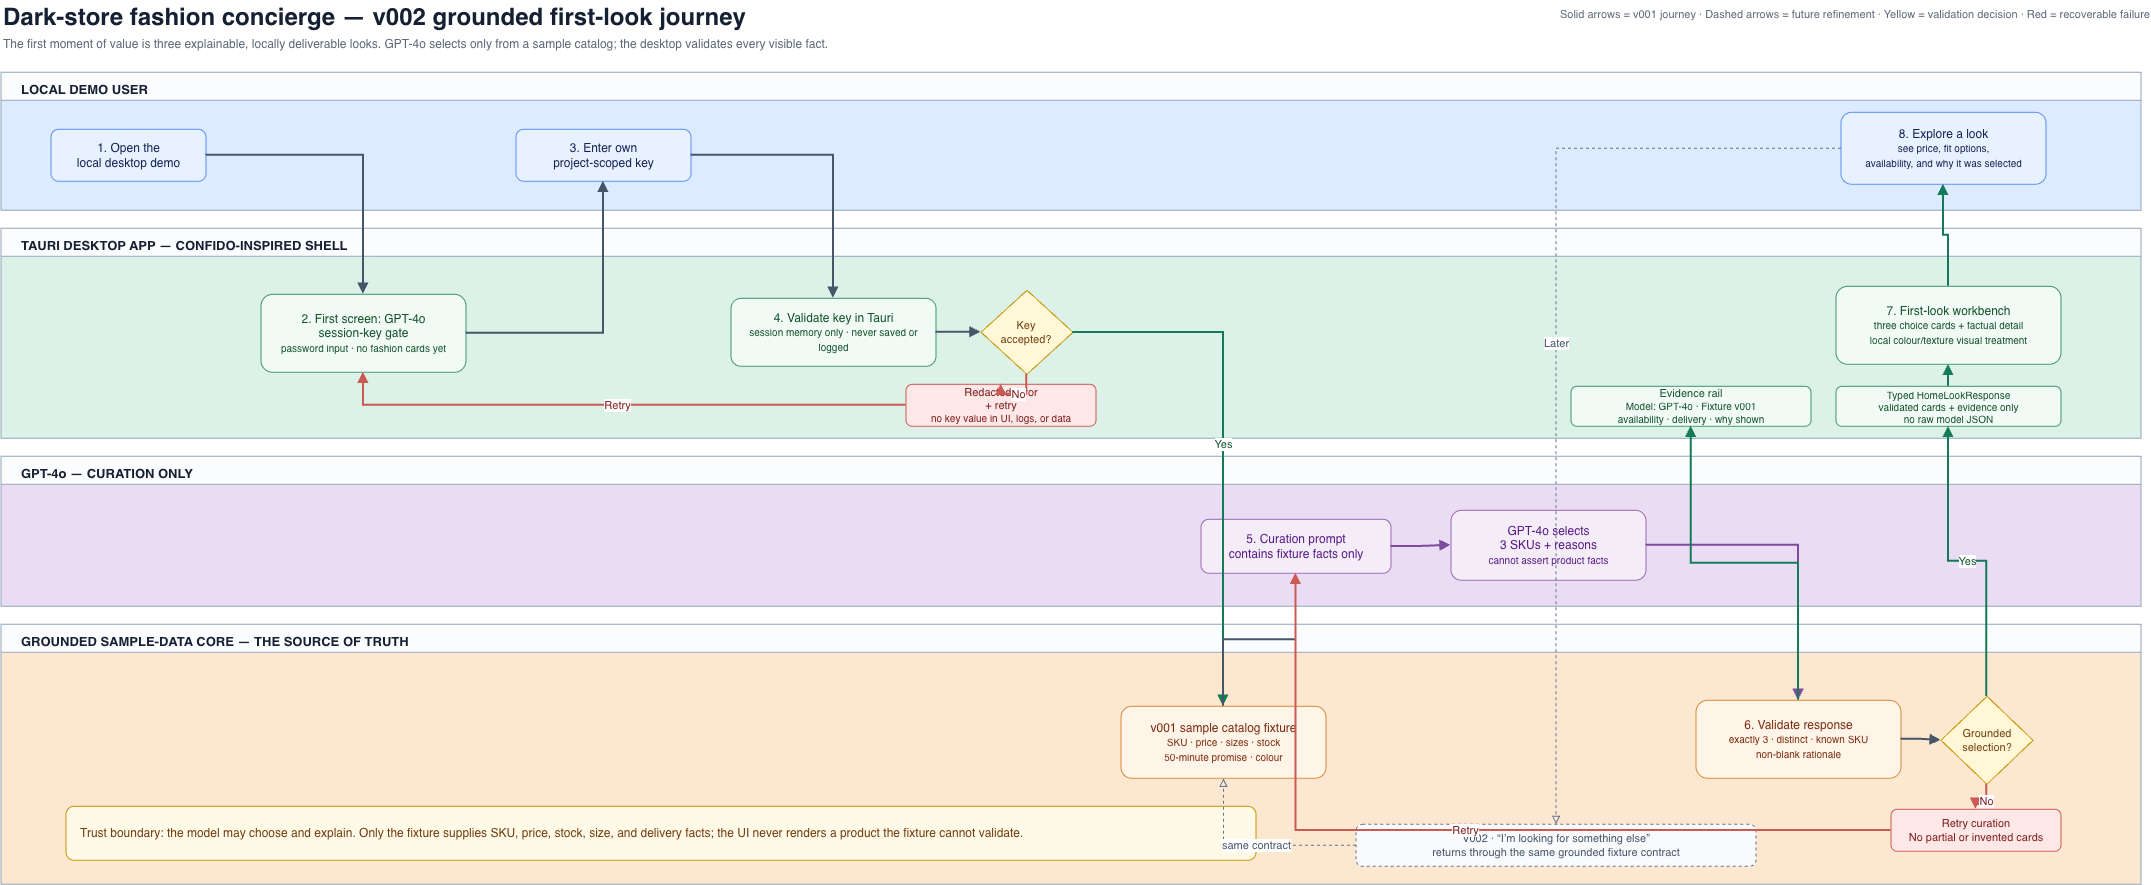

The diagram above was exported from draw.io. Its source (the exported page's mxGraphModel, read from the mxfile embedded in the PNG):
<mxGraphModel dx="2211" dy="1577" grid="1" gridSize="10" guides="1" tooltips="1" connect="1" arrows="1" fold="1" page="1" pageScale="1" pageWidth="2300" pageHeight="1050" math="0" shadow="0">
  <root>
    <mxCell id="0" />
    <mxCell id="1" parent="0" />
    <mxCell id="title" parent="1" style="text;html=1;strokeColor=none;fillColor=none;align=left;verticalAlign=middle;fontStyle=1;fontSize=24;fontColor=#162033;" value="Dark-store fashion concierge — v002 grounded first-look journey" vertex="1">
      <mxGeometry height="34" width="1880" x="40" y="16" as="geometry" />
    </mxCell>
    <mxCell id="subtitle" parent="1" style="text;html=1;strokeColor=none;fillColor=none;align=left;verticalAlign=middle;fontSize=12;fontColor=#5D6878;" value="The first moment of value is three explainable, locally deliverable looks. GPT-4o selects only from a sample catalog; the desktop validates every visible fact." vertex="1">
      <mxGeometry height="24" width="2050" x="40" y="48" as="geometry" />
    </mxCell>
    <mxCell id="legend" parent="1" style="text;html=1;strokeColor=none;fillColor=none;align=right;verticalAlign=middle;fontSize=11;fontColor=#5D6878;" value="Solid arrows = v001 journey   ·   Dashed arrows = future refinement   ·   Yellow = validation decision   ·   Red = recoverable failure" vertex="1">
      <mxGeometry height="28" width="1080" x="1110" y="16" as="geometry" />
    </mxCell>
    <mxCell id="laneUser" parent="1" style="swimlane;html=1;horizontal=1;startSize=28;rounded=0;fillColor=#FBFCFE;swimlaneFillColor=#DCEBFF;strokeColor=#93A4B8;" value="" vertex="1">
      <mxGeometry height="138" width="2140" x="40" y="88" as="geometry" />
    </mxCell>
    <mxCell id="laneDesktop" parent="1" style="swimlane;html=1;horizontal=1;startSize=28;rounded=0;fillColor=#FBFCFE;swimlaneFillColor=#DCF1E8;strokeColor=#93A4B8;" value="" vertex="1">
      <mxGeometry height="210" width="2140" x="40" y="244" as="geometry" />
    </mxCell>
    <mxCell id="laneModel" parent="1" style="swimlane;html=1;horizontal=1;startSize=28;rounded=0;fillColor=#FBFCFE;swimlaneFillColor=#EADDF3;strokeColor=#93A4B8;" value="" vertex="1">
      <mxGeometry height="150" width="2140" x="40" y="472" as="geometry" />
    </mxCell>
    <mxCell id="laneTruth" parent="1" style="swimlane;html=1;horizontal=1;startSize=28;rounded=0;fillColor=#FBFCFE;swimlaneFillColor=#FCE7D1;strokeColor=#93A4B8;" value="" vertex="1">
      <mxGeometry height="260" width="2140" x="40" y="640" as="geometry" />
    </mxCell>
    <mxCell id="userLabel" parent="1" style="text;html=1;strokeColor=none;fillColor=none;align=left;verticalAlign=middle;fontStyle=1;fontSize=13;fontColor=#162033;" value="LOCAL DEMO USER" vertex="1">
      <mxGeometry height="22" width="230" x="58" y="94" as="geometry" />
    </mxCell>
    <mxCell id="desktopLabel" parent="1" style="text;html=1;strokeColor=none;fillColor=none;align=left;verticalAlign=middle;fontStyle=1;fontSize=13;fontColor=#162033;" value="TAURI DESKTOP APP — CONFIDO-INSPIRED SHELL" vertex="1">
      <mxGeometry height="22" width="430" x="58" y="250" as="geometry" />
    </mxCell>
    <mxCell id="modelLabel" parent="1" style="text;html=1;strokeColor=none;fillColor=none;align=left;verticalAlign=middle;fontStyle=1;fontSize=13;fontColor=#162033;" value="GPT-4o — CURATION ONLY" vertex="1">
      <mxGeometry height="22" width="300" x="58" y="478" as="geometry" />
    </mxCell>
    <mxCell id="truthLabel" parent="1" style="text;html=1;strokeColor=none;fillColor=none;align=left;verticalAlign=middle;fontStyle=1;fontSize=13;fontColor=#162033;" value="GROUNDED SAMPLE-DATA CORE — THE SOURCE OF TRUTH" vertex="1">
      <mxGeometry height="22" width="470" x="58" y="646" as="geometry" />
    </mxCell>
    <mxCell id="userOpen" parent="1" style="rounded=1;whiteSpace=wrap;html=1;align=center;verticalAlign=middle;spacing=6;fillColor=#E8F1FF;strokeColor=#5B8DEF;fontColor=#172554;fontSize=12;" value="1. Open the&lt;br&gt;local desktop demo" vertex="1">
      <mxGeometry height="52" width="155" x="90" y="145" as="geometry" />
    </mxCell>
    <mxCell id="keyGate" parent="1" style="rounded=1;whiteSpace=wrap;html=1;align=center;verticalAlign=middle;spacing=6;fillColor=#F2FAF5;strokeColor=#3D9470;fontColor=#14532D;fontSize=12;" value="2. First screen: GPT-4o&lt;br&gt;session-key gate&lt;br&gt;&lt;font style=&quot;font-size:10px&quot;&gt;password input · no fashion cards yet&lt;/font&gt;" vertex="1">
      <mxGeometry height="78" width="205" x="300" y="310" as="geometry" />
    </mxCell>
    <mxCell id="userEnterKey" parent="1" style="rounded=1;whiteSpace=wrap;html=1;align=center;verticalAlign=middle;spacing=6;fillColor=#E8F1FF;strokeColor=#5B8DEF;fontColor=#172554;fontSize=12;" value="3. Enter own&lt;br&gt;project-scoped key" vertex="1">
      <mxGeometry height="52" width="175" x="555" y="145" as="geometry" />
    </mxCell>
    <mxCell id="validateKey" parent="1" style="rounded=1;whiteSpace=wrap;html=1;align=center;verticalAlign=middle;spacing=6;fillColor=#F2FAF5;strokeColor=#3D9470;fontColor=#14532D;fontSize=12;" value="4. Validate key in Tauri&lt;br&gt;&lt;font style=&quot;font-size:10px&quot;&gt;session memory only · never saved or logged&lt;/font&gt;" vertex="1">
      <mxGeometry height="68" width="205" x="770" y="314" as="geometry" />
    </mxCell>
    <mxCell id="keyDecision" parent="1" style="rhombus;whiteSpace=wrap;html=1;align=center;verticalAlign=middle;spacing=6;fillColor=#FFF7D6;strokeColor=#C79400;fontColor=#713F12;fontSize=11;" value="Key&lt;br&gt;accepted?" vertex="1">
      <mxGeometry height="84" width="92" x="1020" y="306" as="geometry" />
    </mxCell>
    <mxCell id="keyFailure" parent="1" style="rounded=1;whiteSpace=wrap;html=1;align=center;verticalAlign=middle;spacing=6;fillColor=#FDE8E7;strokeColor=#CC5A54;fontColor=#7F1D1D;fontSize=11;" value="Redacted error&lt;br&gt;+ retry&lt;br&gt;&lt;font style=&quot;font-size:10px&quot;&gt;no key value in UI, logs, or data&lt;/font&gt;" vertex="1">
      <mxGeometry height="42" width="190" x="945" y="400" as="geometry" />
    </mxCell>
    <mxCell id="fixture" parent="1" style="rounded=1;whiteSpace=wrap;html=1;align=center;verticalAlign=middle;spacing=6;fillColor=#FFF4E8;strokeColor=#D98A38;fontColor=#7C2D12;fontSize=12;" value="v001 sample catalog fixture&lt;br&gt;&lt;font style=&quot;font-size:10px&quot;&gt;SKU · price · sizes · stock&lt;br&gt;50-minute promise · colour&lt;/font&gt;" vertex="1">
      <mxGeometry height="72" width="205" x="1160" y="722" as="geometry" />
    </mxCell>
    <mxCell id="modelPrompt" parent="1" style="rounded=1;whiteSpace=wrap;html=1;align=center;verticalAlign=middle;spacing=6;fillColor=#F4EDF8;strokeColor=#9A66B3;fontColor=#581C87;fontSize=12;" value="5. Curation prompt&lt;br&gt;contains fixture facts only" vertex="1">
      <mxGeometry height="54" width="190" x="1240" y="535" as="geometry" />
    </mxCell>
    <mxCell id="modelChoice" parent="1" style="rounded=1;whiteSpace=wrap;html=1;align=center;verticalAlign=middle;spacing=6;fillColor=#F4EDF8;strokeColor=#9A66B3;fontColor=#581C87;fontSize=12;" value="GPT-4o selects&lt;br&gt;3 SKUs + reasons&lt;br&gt;&lt;font style=&quot;font-size:10px&quot;&gt;cannot assert product facts&lt;/font&gt;" vertex="1">
      <mxGeometry height="70" width="195" x="1490" y="526" as="geometry" />
    </mxCell>
    <mxCell id="selectionCheck" parent="1" style="rounded=1;whiteSpace=wrap;html=1;align=center;verticalAlign=middle;spacing=6;fillColor=#FFF4E8;strokeColor=#D98A38;fontColor=#7C2D12;fontSize=12;" value="6. Validate response&lt;br&gt;&lt;font style=&quot;font-size:10px&quot;&gt;exactly 3 · distinct · known SKU&lt;br&gt;non-blank rationale&lt;/font&gt;" vertex="1">
      <mxGeometry height="78" width="205" x="1735" y="716" as="geometry" />
    </mxCell>
    <mxCell id="groundedDecision" parent="1" style="rhombus;whiteSpace=wrap;html=1;align=center;verticalAlign=middle;spacing=6;fillColor=#FFF7D6;strokeColor=#C79400;fontColor=#713F12;fontSize=11;" value="Grounded&lt;br&gt;selection?" vertex="1">
      <mxGeometry height="88" width="92" x="1980" y="712" as="geometry" />
    </mxCell>
    <mxCell id="selectionFailure" parent="1" style="rounded=1;whiteSpace=wrap;html=1;align=center;verticalAlign=middle;spacing=6;fillColor=#FDE8E7;strokeColor=#CC5A54;fontColor=#7F1D1D;fontSize=11;" value="Retry curation&lt;br&gt;No partial or invented cards" vertex="1">
      <mxGeometry height="42" width="170" x="1930" y="825" as="geometry" />
    </mxCell>
    <mxCell id="workbench" parent="1" style="rounded=1;whiteSpace=wrap;html=1;align=center;verticalAlign=middle;spacing=6;fillColor=#F2FAF5;strokeColor=#3D9470;fontColor=#14532D;fontSize=12;" value="7. First-look workbench&lt;br&gt;&lt;font style=&quot;font-size:10px&quot;&gt;three choice cards + factual detail&lt;br&gt;local colour/texture visual treatment&lt;/font&gt;" vertex="1">
      <mxGeometry height="78" width="225" x="1875" y="302" as="geometry" />
    </mxCell>
    <mxCell id="evidenceRail" parent="1" style="rounded=1;whiteSpace=wrap;html=1;align=center;verticalAlign=middle;spacing=6;fillColor=#F2FAF5;strokeColor=#3D9470;fontColor=#14532D;fontSize=11;" value="Evidence rail&lt;br&gt;&lt;font style=&quot;font-size:10px&quot;&gt;Model: GPT-4o · Fixture v001&lt;br&gt;availability · delivery · why shown&lt;/font&gt;" vertex="1">
      <mxGeometry height="40" width="240" x="1610" y="402" as="geometry" />
    </mxCell>
    <mxCell id="typedResponse" parent="1" style="rounded=1;whiteSpace=wrap;html=1;align=center;verticalAlign=middle;spacing=6;fillColor=#F2FAF5;strokeColor=#3D9470;fontColor=#14532D;fontSize=10;" value="Typed HomeLookResponse&lt;br&gt;&lt;font style=&quot;font-size:10px&quot;&gt;validated cards + evidence only&lt;br&gt;no raw model JSON&lt;/font&gt;" vertex="1">
      <mxGeometry height="40" width="225" x="1875" y="402" as="geometry" />
    </mxCell>
    <mxCell id="userExplore" parent="1" style="rounded=1;whiteSpace=wrap;html=1;align=center;verticalAlign=middle;spacing=6;fillColor=#E8F1FF;strokeColor=#5B8DEF;fontColor=#172554;fontSize=12;" value="8. Explore a look&lt;br&gt;&lt;font style=&quot;font-size:10px&quot;&gt;see price, fit options,&lt;br&gt;availability, and why it was selected&lt;/font&gt;" vertex="1">
      <mxGeometry height="72" width="205" x="1880" y="128" as="geometry" />
    </mxCell>
    <mxCell id="futureRefine" parent="1" style="rounded=1;whiteSpace=wrap;html=1;align=center;verticalAlign=middle;spacing=6;dashed=1;fillColor=#F8FAFC;strokeColor=#64748B;fontColor=#475569;fontSize=11;" value="V002 · “I’m looking for something else”&lt;br&gt;returns through the same grounded fixture contract" vertex="1">
      <mxGeometry height="42" width="400" x="1395" y="840" as="geometry" />
    </mxCell>
    <mxCell id="trustNote" parent="1" style="rounded=1;whiteSpace=wrap;html=1;align=left;verticalAlign=middle;spacingLeft=12;spacingRight=12;fillColor=#FFF9E7;strokeColor=#C79400;fontColor=#713F12;fontSize=12;" value="Trust boundary: the model may choose and explain. Only the fixture supplies SKU, price, stock, size, and delivery facts; the UI never renders a product the fixture cannot validate." vertex="1">
      <mxGeometry height="54" width="1190" x="105" y="822" as="geometry" />
    </mxCell>
    <mxCell id="e1" edge="1" parent="1" source="userOpen" style="edgeStyle=orthogonalEdgeStyle;rounded=0;orthogonalLoop=1;jettySize=auto;html=1;endArrow=block;endFill=1;strokeColor=#475569;strokeWidth=2;" target="keyGate" value="">
      <mxGeometry relative="1" as="geometry" />
    </mxCell>
    <mxCell id="e2" edge="1" parent="1" source="keyGate" style="edgeStyle=orthogonalEdgeStyle;rounded=0;orthogonalLoop=1;jettySize=auto;html=1;endArrow=block;endFill=1;strokeColor=#475569;strokeWidth=2;" target="userEnterKey" value="">
      <mxGeometry relative="1" as="geometry" />
    </mxCell>
    <mxCell id="e3" edge="1" parent="1" source="userEnterKey" style="edgeStyle=orthogonalEdgeStyle;rounded=0;orthogonalLoop=1;jettySize=auto;html=1;endArrow=block;endFill=1;strokeColor=#475569;strokeWidth=2;" target="validateKey" value="">
      <mxGeometry relative="1" as="geometry" />
    </mxCell>
    <mxCell id="e4" edge="1" parent="1" source="validateKey" style="edgeStyle=orthogonalEdgeStyle;rounded=0;orthogonalLoop=1;jettySize=auto;html=1;endArrow=block;endFill=1;strokeColor=#475569;strokeWidth=2;" target="keyDecision" value="">
      <mxGeometry relative="1" as="geometry" />
    </mxCell>
    <mxCell id="e5" edge="1" parent="1" source="keyDecision" style="edgeStyle=orthogonalEdgeStyle;rounded=0;orthogonalLoop=1;jettySize=auto;html=1;endArrow=block;endFill=1;strokeColor=#147A58;strokeWidth=2;fontSize=11;fontColor=#14532D;labelBackgroundColor=#FFFFFF;" target="fixture" value="Yes">
      <mxGeometry relative="1" as="geometry" />
    </mxCell>
    <mxCell id="e6" edge="1" parent="1" source="keyDecision" style="edgeStyle=orthogonalEdgeStyle;rounded=0;orthogonalLoop=1;jettySize=auto;html=1;endArrow=block;endFill=1;strokeColor=#CC5A54;strokeWidth=2;fontSize=11;fontColor=#7F1D1D;labelBackgroundColor=#FFFFFF;" target="keyFailure" value="No">
      <mxGeometry relative="1" as="geometry" />
    </mxCell>
    <mxCell id="e7" edge="1" parent="1" source="keyFailure" style="edgeStyle=orthogonalEdgeStyle;rounded=0;orthogonalLoop=1;jettySize=auto;html=1;endArrow=block;endFill=1;strokeColor=#CC5A54;strokeWidth=2;fontSize=11;fontColor=#7F1D1D;labelBackgroundColor=#FFFFFF;" target="keyGate" value="Retry">
      <mxGeometry relative="1" as="geometry" />
    </mxCell>
    <mxCell id="e8" edge="1" parent="1" source="fixture" style="edgeStyle=orthogonalEdgeStyle;rounded=0;orthogonalLoop=1;jettySize=auto;html=1;endArrow=block;endFill=1;strokeColor=#475569;strokeWidth=2;" target="modelPrompt" value="">
      <mxGeometry relative="1" as="geometry" />
    </mxCell>
    <mxCell id="e9" edge="1" parent="1" source="modelPrompt" style="edgeStyle=orthogonalEdgeStyle;rounded=0;orthogonalLoop=1;jettySize=auto;html=1;endArrow=block;endFill=1;strokeColor=#7E4A9E;strokeWidth=2;" target="modelChoice" value="">
      <mxGeometry relative="1" as="geometry" />
    </mxCell>
    <mxCell id="e10" edge="1" parent="1" source="modelChoice" style="edgeStyle=orthogonalEdgeStyle;rounded=0;orthogonalLoop=1;jettySize=auto;html=1;endArrow=block;endFill=1;strokeColor=#7E4A9E;strokeWidth=2;" target="selectionCheck" value="">
      <mxGeometry relative="1" as="geometry" />
    </mxCell>
    <mxCell id="e11" edge="1" parent="1" source="selectionCheck" style="edgeStyle=orthogonalEdgeStyle;rounded=0;orthogonalLoop=1;jettySize=auto;html=1;endArrow=block;endFill=1;strokeColor=#475569;strokeWidth=2;" target="groundedDecision" value="">
      <mxGeometry relative="1" as="geometry" />
    </mxCell>
    <mxCell id="e12" edge="1" parent="1" source="groundedDecision" style="edgeStyle=orthogonalEdgeStyle;rounded=0;orthogonalLoop=1;jettySize=auto;html=1;endArrow=block;endFill=1;strokeColor=#147A58;strokeWidth=2;fontSize=11;fontColor=#14532D;labelBackgroundColor=#FFFFFF;" target="typedResponse" value="Yes">
      <mxGeometry relative="1" as="geometry" />
    </mxCell>
    <mxCell id="e12b" edge="1" parent="1" source="typedResponse" style="edgeStyle=orthogonalEdgeStyle;rounded=0;orthogonalLoop=1;jettySize=auto;html=1;endArrow=block;endFill=1;strokeColor=#147A58;strokeWidth=2;" target="workbench" value="">
      <mxGeometry relative="1" as="geometry" />
    </mxCell>
    <mxCell id="e13" edge="1" parent="1" source="groundedDecision" style="edgeStyle=orthogonalEdgeStyle;rounded=0;orthogonalLoop=1;jettySize=auto;html=1;endArrow=block;endFill=1;strokeColor=#CC5A54;strokeWidth=2;fontSize=11;fontColor=#7F1D1D;labelBackgroundColor=#FFFFFF;" target="selectionFailure" value="No">
      <mxGeometry relative="1" as="geometry" />
    </mxCell>
    <mxCell id="e14" edge="1" parent="1" source="selectionFailure" style="edgeStyle=orthogonalEdgeStyle;rounded=0;orthogonalLoop=1;jettySize=auto;html=1;endArrow=block;endFill=1;strokeColor=#CC5A54;strokeWidth=2;fontSize=11;fontColor=#7F1D1D;labelBackgroundColor=#FFFFFF;" target="modelPrompt" value="Retry">
      <mxGeometry relative="1" as="geometry" />
    </mxCell>
    <mxCell id="e15" edge="1" parent="1" source="workbench" style="edgeStyle=orthogonalEdgeStyle;rounded=0;orthogonalLoop=1;jettySize=auto;html=1;endArrow=block;endFill=1;strokeColor=#147A58;strokeWidth=2;" target="userExplore" value="">
      <mxGeometry relative="1" as="geometry" />
    </mxCell>
    <mxCell id="e16" edge="1" parent="1" source="selectionCheck" style="edgeStyle=orthogonalEdgeStyle;rounded=0;orthogonalLoop=1;jettySize=auto;html=1;endArrow=block;endFill=1;strokeColor=#147A58;strokeWidth=2;" target="evidenceRail" value="">
      <mxGeometry relative="1" as="geometry" />
    </mxCell>
    <mxCell id="e17" edge="1" parent="1" source="userExplore" style="edgeStyle=orthogonalEdgeStyle;rounded=0;orthogonalLoop=1;jettySize=auto;html=1;dashed=1;endArrow=block;endFill=0;strokeColor=#64748B;fontSize=11;fontColor=#475569;labelBackgroundColor=#FFFFFF;" target="futureRefine" value="Later">
      <mxGeometry relative="1" as="geometry" />
    </mxCell>
    <mxCell id="e18" edge="1" parent="1" source="futureRefine" style="edgeStyle=orthogonalEdgeStyle;rounded=0;orthogonalLoop=1;jettySize=auto;html=1;dashed=1;endArrow=block;endFill=0;strokeColor=#64748B;fontSize=11;fontColor=#475569;labelBackgroundColor=#FFFFFF;" target="fixture" value="same contract">
      <mxGeometry relative="1" as="geometry" />
    </mxCell>
  </root>
</mxGraphModel>